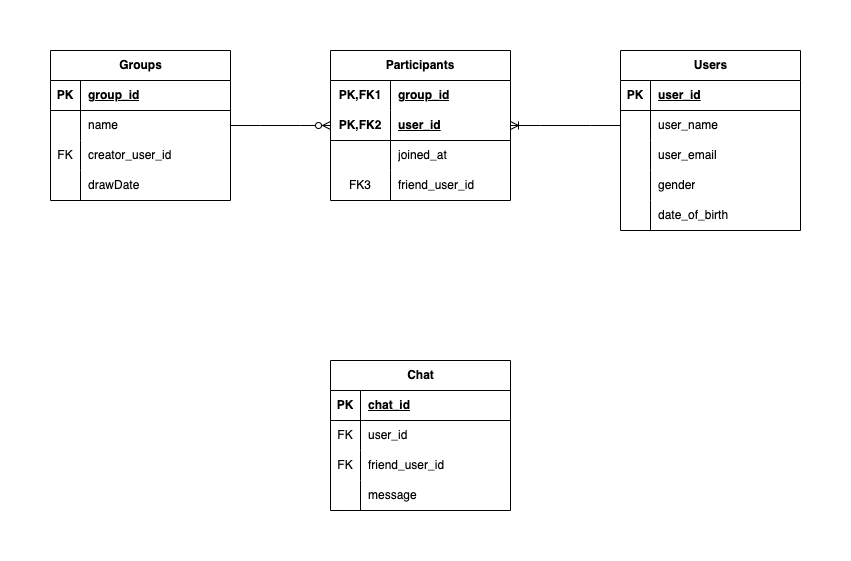

The diagram above was exported from draw.io. Its source (the exported page's mxGraphModel, read from the mxfile embedded in the PNG):
<mxGraphModel dx="1392" dy="807" grid="1" gridSize="10" guides="1" tooltips="1" connect="1" arrows="1" fold="1" page="1" pageScale="1" pageWidth="827" pageHeight="1169" math="0" shadow="0">
  <root>
    <mxCell id="0" />
    <mxCell id="1" parent="0" />
    <mxCell id="FHdLBNzGEckfUEkfjhzs-1" value="Groups" style="shape=table;startSize=30;container=1;collapsible=1;childLayout=tableLayout;fixedRows=1;rowLines=0;fontStyle=1;align=center;resizeLast=1;html=1;" parent="1" vertex="1">
      <mxGeometry x="30" y="160" width="180" height="150" as="geometry" />
    </mxCell>
    <mxCell id="FHdLBNzGEckfUEkfjhzs-2" value="" style="shape=tableRow;horizontal=0;startSize=0;swimlaneHead=0;swimlaneBody=0;fillColor=none;collapsible=0;dropTarget=0;points=[[0,0.5],[1,0.5]];portConstraint=eastwest;top=0;left=0;right=0;bottom=1;" parent="FHdLBNzGEckfUEkfjhzs-1" vertex="1">
      <mxGeometry y="30" width="180" height="30" as="geometry" />
    </mxCell>
    <mxCell id="FHdLBNzGEckfUEkfjhzs-3" value="PK" style="shape=partialRectangle;connectable=0;fillColor=none;top=0;left=0;bottom=0;right=0;fontStyle=1;overflow=hidden;whiteSpace=wrap;html=1;" parent="FHdLBNzGEckfUEkfjhzs-2" vertex="1">
      <mxGeometry width="30" height="30" as="geometry">
        <mxRectangle width="30" height="30" as="alternateBounds" />
      </mxGeometry>
    </mxCell>
    <mxCell id="FHdLBNzGEckfUEkfjhzs-4" value="group_id" style="shape=partialRectangle;connectable=0;fillColor=none;top=0;left=0;bottom=0;right=0;align=left;spacingLeft=6;fontStyle=5;overflow=hidden;whiteSpace=wrap;html=1;" parent="FHdLBNzGEckfUEkfjhzs-2" vertex="1">
      <mxGeometry x="30" width="150" height="30" as="geometry">
        <mxRectangle width="150" height="30" as="alternateBounds" />
      </mxGeometry>
    </mxCell>
    <mxCell id="FHdLBNzGEckfUEkfjhzs-5" value="" style="shape=tableRow;horizontal=0;startSize=0;swimlaneHead=0;swimlaneBody=0;fillColor=none;collapsible=0;dropTarget=0;points=[[0,0.5],[1,0.5]];portConstraint=eastwest;top=0;left=0;right=0;bottom=0;" parent="FHdLBNzGEckfUEkfjhzs-1" vertex="1">
      <mxGeometry y="60" width="180" height="30" as="geometry" />
    </mxCell>
    <mxCell id="FHdLBNzGEckfUEkfjhzs-6" value="" style="shape=partialRectangle;connectable=0;fillColor=none;top=0;left=0;bottom=0;right=0;editable=1;overflow=hidden;whiteSpace=wrap;html=1;" parent="FHdLBNzGEckfUEkfjhzs-5" vertex="1">
      <mxGeometry width="30" height="30" as="geometry">
        <mxRectangle width="30" height="30" as="alternateBounds" />
      </mxGeometry>
    </mxCell>
    <mxCell id="FHdLBNzGEckfUEkfjhzs-7" value="name" style="shape=partialRectangle;connectable=0;fillColor=none;top=0;left=0;bottom=0;right=0;align=left;spacingLeft=6;overflow=hidden;whiteSpace=wrap;html=1;" parent="FHdLBNzGEckfUEkfjhzs-5" vertex="1">
      <mxGeometry x="30" width="150" height="30" as="geometry">
        <mxRectangle width="150" height="30" as="alternateBounds" />
      </mxGeometry>
    </mxCell>
    <mxCell id="FHdLBNzGEckfUEkfjhzs-8" value="" style="shape=tableRow;horizontal=0;startSize=0;swimlaneHead=0;swimlaneBody=0;fillColor=none;collapsible=0;dropTarget=0;points=[[0,0.5],[1,0.5]];portConstraint=eastwest;top=0;left=0;right=0;bottom=0;" parent="FHdLBNzGEckfUEkfjhzs-1" vertex="1">
      <mxGeometry y="90" width="180" height="30" as="geometry" />
    </mxCell>
    <mxCell id="FHdLBNzGEckfUEkfjhzs-9" value="FK" style="shape=partialRectangle;connectable=0;fillColor=none;top=0;left=0;bottom=0;right=0;editable=1;overflow=hidden;whiteSpace=wrap;html=1;" parent="FHdLBNzGEckfUEkfjhzs-8" vertex="1">
      <mxGeometry width="30" height="30" as="geometry">
        <mxRectangle width="30" height="30" as="alternateBounds" />
      </mxGeometry>
    </mxCell>
    <mxCell id="FHdLBNzGEckfUEkfjhzs-10" value="creator_user_id" style="shape=partialRectangle;connectable=0;fillColor=none;top=0;left=0;bottom=0;right=0;align=left;spacingLeft=6;overflow=hidden;whiteSpace=wrap;html=1;" parent="FHdLBNzGEckfUEkfjhzs-8" vertex="1">
      <mxGeometry x="30" width="150" height="30" as="geometry">
        <mxRectangle width="150" height="30" as="alternateBounds" />
      </mxGeometry>
    </mxCell>
    <mxCell id="FHdLBNzGEckfUEkfjhzs-11" value="" style="shape=tableRow;horizontal=0;startSize=0;swimlaneHead=0;swimlaneBody=0;fillColor=none;collapsible=0;dropTarget=0;points=[[0,0.5],[1,0.5]];portConstraint=eastwest;top=0;left=0;right=0;bottom=0;" parent="FHdLBNzGEckfUEkfjhzs-1" vertex="1">
      <mxGeometry y="120" width="180" height="30" as="geometry" />
    </mxCell>
    <mxCell id="FHdLBNzGEckfUEkfjhzs-12" value="" style="shape=partialRectangle;connectable=0;fillColor=none;top=0;left=0;bottom=0;right=0;editable=1;overflow=hidden;whiteSpace=wrap;html=1;" parent="FHdLBNzGEckfUEkfjhzs-11" vertex="1">
      <mxGeometry width="30" height="30" as="geometry">
        <mxRectangle width="30" height="30" as="alternateBounds" />
      </mxGeometry>
    </mxCell>
    <mxCell id="FHdLBNzGEckfUEkfjhzs-13" value="drawDate" style="shape=partialRectangle;connectable=0;fillColor=none;top=0;left=0;bottom=0;right=0;align=left;spacingLeft=6;overflow=hidden;whiteSpace=wrap;html=1;" parent="FHdLBNzGEckfUEkfjhzs-11" vertex="1">
      <mxGeometry x="30" width="150" height="30" as="geometry">
        <mxRectangle width="150" height="30" as="alternateBounds" />
      </mxGeometry>
    </mxCell>
    <mxCell id="FHdLBNzGEckfUEkfjhzs-27" value="" style="edgeStyle=entityRelationEdgeStyle;fontSize=12;html=1;endArrow=ERzeroToMany;endFill=1;rounded=0;exitX=1;exitY=0.5;exitDx=0;exitDy=0;entryX=0;entryY=0.5;entryDx=0;entryDy=0;" parent="1" source="FHdLBNzGEckfUEkfjhzs-5" target="FHdLBNzGEckfUEkfjhzs-46" edge="1">
      <mxGeometry width="100" height="100" relative="1" as="geometry">
        <mxPoint x="270" y="470" as="sourcePoint" />
        <mxPoint x="310" y="235" as="targetPoint" />
      </mxGeometry>
    </mxCell>
    <mxCell id="FHdLBNzGEckfUEkfjhzs-28" value="Users" style="shape=table;startSize=30;container=1;collapsible=1;childLayout=tableLayout;fixedRows=1;rowLines=0;fontStyle=1;align=center;resizeLast=1;html=1;" parent="1" vertex="1">
      <mxGeometry x="600" y="160" width="180" height="180" as="geometry" />
    </mxCell>
    <mxCell id="FHdLBNzGEckfUEkfjhzs-29" value="" style="shape=tableRow;horizontal=0;startSize=0;swimlaneHead=0;swimlaneBody=0;fillColor=none;collapsible=0;dropTarget=0;points=[[0,0.5],[1,0.5]];portConstraint=eastwest;top=0;left=0;right=0;bottom=1;" parent="FHdLBNzGEckfUEkfjhzs-28" vertex="1">
      <mxGeometry y="30" width="180" height="30" as="geometry" />
    </mxCell>
    <mxCell id="FHdLBNzGEckfUEkfjhzs-30" value="PK" style="shape=partialRectangle;connectable=0;fillColor=none;top=0;left=0;bottom=0;right=0;fontStyle=1;overflow=hidden;whiteSpace=wrap;html=1;" parent="FHdLBNzGEckfUEkfjhzs-29" vertex="1">
      <mxGeometry width="30" height="30" as="geometry">
        <mxRectangle width="30" height="30" as="alternateBounds" />
      </mxGeometry>
    </mxCell>
    <mxCell id="FHdLBNzGEckfUEkfjhzs-31" value="user_id" style="shape=partialRectangle;connectable=0;fillColor=none;top=0;left=0;bottom=0;right=0;align=left;spacingLeft=6;fontStyle=5;overflow=hidden;whiteSpace=wrap;html=1;" parent="FHdLBNzGEckfUEkfjhzs-29" vertex="1">
      <mxGeometry x="30" width="150" height="30" as="geometry">
        <mxRectangle width="150" height="30" as="alternateBounds" />
      </mxGeometry>
    </mxCell>
    <mxCell id="FHdLBNzGEckfUEkfjhzs-32" value="" style="shape=tableRow;horizontal=0;startSize=0;swimlaneHead=0;swimlaneBody=0;fillColor=none;collapsible=0;dropTarget=0;points=[[0,0.5],[1,0.5]];portConstraint=eastwest;top=0;left=0;right=0;bottom=0;" parent="FHdLBNzGEckfUEkfjhzs-28" vertex="1">
      <mxGeometry y="60" width="180" height="30" as="geometry" />
    </mxCell>
    <mxCell id="FHdLBNzGEckfUEkfjhzs-33" value="" style="shape=partialRectangle;connectable=0;fillColor=none;top=0;left=0;bottom=0;right=0;editable=1;overflow=hidden;whiteSpace=wrap;html=1;" parent="FHdLBNzGEckfUEkfjhzs-32" vertex="1">
      <mxGeometry width="30" height="30" as="geometry">
        <mxRectangle width="30" height="30" as="alternateBounds" />
      </mxGeometry>
    </mxCell>
    <mxCell id="FHdLBNzGEckfUEkfjhzs-34" value="user_name" style="shape=partialRectangle;connectable=0;fillColor=none;top=0;left=0;bottom=0;right=0;align=left;spacingLeft=6;overflow=hidden;whiteSpace=wrap;html=1;" parent="FHdLBNzGEckfUEkfjhzs-32" vertex="1">
      <mxGeometry x="30" width="150" height="30" as="geometry">
        <mxRectangle width="150" height="30" as="alternateBounds" />
      </mxGeometry>
    </mxCell>
    <mxCell id="FHdLBNzGEckfUEkfjhzs-35" value="" style="shape=tableRow;horizontal=0;startSize=0;swimlaneHead=0;swimlaneBody=0;fillColor=none;collapsible=0;dropTarget=0;points=[[0,0.5],[1,0.5]];portConstraint=eastwest;top=0;left=0;right=0;bottom=0;" parent="FHdLBNzGEckfUEkfjhzs-28" vertex="1">
      <mxGeometry y="90" width="180" height="30" as="geometry" />
    </mxCell>
    <mxCell id="FHdLBNzGEckfUEkfjhzs-36" value="" style="shape=partialRectangle;connectable=0;fillColor=none;top=0;left=0;bottom=0;right=0;editable=1;overflow=hidden;whiteSpace=wrap;html=1;" parent="FHdLBNzGEckfUEkfjhzs-35" vertex="1">
      <mxGeometry width="30" height="30" as="geometry">
        <mxRectangle width="30" height="30" as="alternateBounds" />
      </mxGeometry>
    </mxCell>
    <mxCell id="FHdLBNzGEckfUEkfjhzs-37" value="user_email" style="shape=partialRectangle;connectable=0;fillColor=none;top=0;left=0;bottom=0;right=0;align=left;spacingLeft=6;overflow=hidden;whiteSpace=wrap;html=1;" parent="FHdLBNzGEckfUEkfjhzs-35" vertex="1">
      <mxGeometry x="30" width="150" height="30" as="geometry">
        <mxRectangle width="150" height="30" as="alternateBounds" />
      </mxGeometry>
    </mxCell>
    <mxCell id="FHdLBNzGEckfUEkfjhzs-38" value="" style="shape=tableRow;horizontal=0;startSize=0;swimlaneHead=0;swimlaneBody=0;fillColor=none;collapsible=0;dropTarget=0;points=[[0,0.5],[1,0.5]];portConstraint=eastwest;top=0;left=0;right=0;bottom=0;" parent="FHdLBNzGEckfUEkfjhzs-28" vertex="1">
      <mxGeometry y="120" width="180" height="30" as="geometry" />
    </mxCell>
    <mxCell id="FHdLBNzGEckfUEkfjhzs-39" value="" style="shape=partialRectangle;connectable=0;fillColor=none;top=0;left=0;bottom=0;right=0;editable=1;overflow=hidden;whiteSpace=wrap;html=1;" parent="FHdLBNzGEckfUEkfjhzs-38" vertex="1">
      <mxGeometry width="30" height="30" as="geometry">
        <mxRectangle width="30" height="30" as="alternateBounds" />
      </mxGeometry>
    </mxCell>
    <mxCell id="FHdLBNzGEckfUEkfjhzs-40" value="gender" style="shape=partialRectangle;connectable=0;fillColor=none;top=0;left=0;bottom=0;right=0;align=left;spacingLeft=6;overflow=hidden;whiteSpace=wrap;html=1;" parent="FHdLBNzGEckfUEkfjhzs-38" vertex="1">
      <mxGeometry x="30" width="150" height="30" as="geometry">
        <mxRectangle width="150" height="30" as="alternateBounds" />
      </mxGeometry>
    </mxCell>
    <mxCell id="FHdLBNzGEckfUEkfjhzs-69" value="" style="shape=tableRow;horizontal=0;startSize=0;swimlaneHead=0;swimlaneBody=0;fillColor=none;collapsible=0;dropTarget=0;points=[[0,0.5],[1,0.5]];portConstraint=eastwest;top=0;left=0;right=0;bottom=0;" parent="FHdLBNzGEckfUEkfjhzs-28" vertex="1">
      <mxGeometry y="150" width="180" height="30" as="geometry" />
    </mxCell>
    <mxCell id="FHdLBNzGEckfUEkfjhzs-70" value="" style="shape=partialRectangle;connectable=0;fillColor=none;top=0;left=0;bottom=0;right=0;editable=1;overflow=hidden;whiteSpace=wrap;html=1;" parent="FHdLBNzGEckfUEkfjhzs-69" vertex="1">
      <mxGeometry width="30" height="30" as="geometry">
        <mxRectangle width="30" height="30" as="alternateBounds" />
      </mxGeometry>
    </mxCell>
    <mxCell id="FHdLBNzGEckfUEkfjhzs-71" value="date_of_birth" style="shape=partialRectangle;connectable=0;fillColor=none;top=0;left=0;bottom=0;right=0;align=left;spacingLeft=6;overflow=hidden;whiteSpace=wrap;html=1;" parent="FHdLBNzGEckfUEkfjhzs-69" vertex="1">
      <mxGeometry x="30" width="150" height="30" as="geometry">
        <mxRectangle width="150" height="30" as="alternateBounds" />
      </mxGeometry>
    </mxCell>
    <mxCell id="FHdLBNzGEckfUEkfjhzs-42" value="Participants" style="shape=table;startSize=30;container=1;collapsible=1;childLayout=tableLayout;fixedRows=1;rowLines=0;fontStyle=1;align=center;resizeLast=1;html=1;whiteSpace=wrap;" parent="1" vertex="1">
      <mxGeometry x="310" y="160" width="180" height="150" as="geometry" />
    </mxCell>
    <mxCell id="FHdLBNzGEckfUEkfjhzs-43" value="" style="shape=tableRow;horizontal=0;startSize=0;swimlaneHead=0;swimlaneBody=0;fillColor=none;collapsible=0;dropTarget=0;points=[[0,0.5],[1,0.5]];portConstraint=eastwest;top=0;left=0;right=0;bottom=0;html=1;" parent="FHdLBNzGEckfUEkfjhzs-42" vertex="1">
      <mxGeometry y="30" width="180" height="30" as="geometry" />
    </mxCell>
    <mxCell id="FHdLBNzGEckfUEkfjhzs-44" value="PK,FK1" style="shape=partialRectangle;connectable=0;fillColor=none;top=0;left=0;bottom=0;right=0;fontStyle=1;overflow=hidden;html=1;whiteSpace=wrap;" parent="FHdLBNzGEckfUEkfjhzs-43" vertex="1">
      <mxGeometry width="60" height="30" as="geometry">
        <mxRectangle width="60" height="30" as="alternateBounds" />
      </mxGeometry>
    </mxCell>
    <mxCell id="FHdLBNzGEckfUEkfjhzs-45" value="group_id" style="shape=partialRectangle;connectable=0;fillColor=none;top=0;left=0;bottom=0;right=0;align=left;spacingLeft=6;fontStyle=5;overflow=hidden;html=1;whiteSpace=wrap;" parent="FHdLBNzGEckfUEkfjhzs-43" vertex="1">
      <mxGeometry x="60" width="120" height="30" as="geometry">
        <mxRectangle width="120" height="30" as="alternateBounds" />
      </mxGeometry>
    </mxCell>
    <mxCell id="FHdLBNzGEckfUEkfjhzs-46" value="" style="shape=tableRow;horizontal=0;startSize=0;swimlaneHead=0;swimlaneBody=0;fillColor=none;collapsible=0;dropTarget=0;points=[[0,0.5],[1,0.5]];portConstraint=eastwest;top=0;left=0;right=0;bottom=1;html=1;" parent="FHdLBNzGEckfUEkfjhzs-42" vertex="1">
      <mxGeometry y="60" width="180" height="30" as="geometry" />
    </mxCell>
    <mxCell id="FHdLBNzGEckfUEkfjhzs-47" value="PK,FK2" style="shape=partialRectangle;connectable=0;fillColor=none;top=0;left=0;bottom=0;right=0;fontStyle=1;overflow=hidden;html=1;whiteSpace=wrap;" parent="FHdLBNzGEckfUEkfjhzs-46" vertex="1">
      <mxGeometry width="60" height="30" as="geometry">
        <mxRectangle width="60" height="30" as="alternateBounds" />
      </mxGeometry>
    </mxCell>
    <mxCell id="FHdLBNzGEckfUEkfjhzs-48" value="user_id" style="shape=partialRectangle;connectable=0;fillColor=none;top=0;left=0;bottom=0;right=0;align=left;spacingLeft=6;fontStyle=5;overflow=hidden;html=1;whiteSpace=wrap;" parent="FHdLBNzGEckfUEkfjhzs-46" vertex="1">
      <mxGeometry x="60" width="120" height="30" as="geometry">
        <mxRectangle width="120" height="30" as="alternateBounds" />
      </mxGeometry>
    </mxCell>
    <mxCell id="FHdLBNzGEckfUEkfjhzs-49" value="" style="shape=tableRow;horizontal=0;startSize=0;swimlaneHead=0;swimlaneBody=0;fillColor=none;collapsible=0;dropTarget=0;points=[[0,0.5],[1,0.5]];portConstraint=eastwest;top=0;left=0;right=0;bottom=0;html=1;" parent="FHdLBNzGEckfUEkfjhzs-42" vertex="1">
      <mxGeometry y="90" width="180" height="30" as="geometry" />
    </mxCell>
    <mxCell id="FHdLBNzGEckfUEkfjhzs-50" value="" style="shape=partialRectangle;connectable=0;fillColor=none;top=0;left=0;bottom=0;right=0;editable=1;overflow=hidden;html=1;whiteSpace=wrap;" parent="FHdLBNzGEckfUEkfjhzs-49" vertex="1">
      <mxGeometry width="60" height="30" as="geometry">
        <mxRectangle width="60" height="30" as="alternateBounds" />
      </mxGeometry>
    </mxCell>
    <mxCell id="FHdLBNzGEckfUEkfjhzs-51" value="joined_at" style="shape=partialRectangle;connectable=0;fillColor=none;top=0;left=0;bottom=0;right=0;align=left;spacingLeft=6;overflow=hidden;html=1;whiteSpace=wrap;" parent="FHdLBNzGEckfUEkfjhzs-49" vertex="1">
      <mxGeometry x="60" width="120" height="30" as="geometry">
        <mxRectangle width="120" height="30" as="alternateBounds" />
      </mxGeometry>
    </mxCell>
    <mxCell id="FHdLBNzGEckfUEkfjhzs-52" value="" style="shape=tableRow;horizontal=0;startSize=0;swimlaneHead=0;swimlaneBody=0;fillColor=none;collapsible=0;dropTarget=0;points=[[0,0.5],[1,0.5]];portConstraint=eastwest;top=0;left=0;right=0;bottom=0;html=1;" parent="FHdLBNzGEckfUEkfjhzs-42" vertex="1">
      <mxGeometry y="120" width="180" height="30" as="geometry" />
    </mxCell>
    <mxCell id="FHdLBNzGEckfUEkfjhzs-53" value="FK3" style="shape=partialRectangle;connectable=0;fillColor=none;top=0;left=0;bottom=0;right=0;editable=1;overflow=hidden;html=1;whiteSpace=wrap;" parent="FHdLBNzGEckfUEkfjhzs-52" vertex="1">
      <mxGeometry width="60" height="30" as="geometry">
        <mxRectangle width="60" height="30" as="alternateBounds" />
      </mxGeometry>
    </mxCell>
    <mxCell id="FHdLBNzGEckfUEkfjhzs-54" value="friend_user_id" style="shape=partialRectangle;connectable=0;fillColor=none;top=0;left=0;bottom=0;right=0;align=left;spacingLeft=6;overflow=hidden;html=1;whiteSpace=wrap;" parent="FHdLBNzGEckfUEkfjhzs-52" vertex="1">
      <mxGeometry x="60" width="120" height="30" as="geometry">
        <mxRectangle width="120" height="30" as="alternateBounds" />
      </mxGeometry>
    </mxCell>
    <mxCell id="FHdLBNzGEckfUEkfjhzs-55" value="" style="edgeStyle=entityRelationEdgeStyle;fontSize=12;html=1;endArrow=ERoneToMany;rounded=0;entryX=1;entryY=0.5;entryDx=0;entryDy=0;exitX=0;exitY=0.5;exitDx=0;exitDy=0;" parent="1" source="FHdLBNzGEckfUEkfjhzs-32" target="FHdLBNzGEckfUEkfjhzs-46" edge="1">
      <mxGeometry width="100" height="100" relative="1" as="geometry">
        <mxPoint x="270" y="470" as="sourcePoint" />
        <mxPoint x="370" y="370" as="targetPoint" />
      </mxGeometry>
    </mxCell>
    <mxCell id="FHdLBNzGEckfUEkfjhzs-56" value="Chat" style="shape=table;startSize=30;container=1;collapsible=1;childLayout=tableLayout;fixedRows=1;rowLines=0;fontStyle=1;align=center;resizeLast=1;html=1;" parent="1" vertex="1">
      <mxGeometry x="310" y="470" width="180" height="150" as="geometry" />
    </mxCell>
    <mxCell id="FHdLBNzGEckfUEkfjhzs-57" value="" style="shape=tableRow;horizontal=0;startSize=0;swimlaneHead=0;swimlaneBody=0;fillColor=none;collapsible=0;dropTarget=0;points=[[0,0.5],[1,0.5]];portConstraint=eastwest;top=0;left=0;right=0;bottom=1;" parent="FHdLBNzGEckfUEkfjhzs-56" vertex="1">
      <mxGeometry y="30" width="180" height="30" as="geometry" />
    </mxCell>
    <mxCell id="FHdLBNzGEckfUEkfjhzs-58" value="PK" style="shape=partialRectangle;connectable=0;fillColor=none;top=0;left=0;bottom=0;right=0;fontStyle=1;overflow=hidden;whiteSpace=wrap;html=1;" parent="FHdLBNzGEckfUEkfjhzs-57" vertex="1">
      <mxGeometry width="30" height="30" as="geometry">
        <mxRectangle width="30" height="30" as="alternateBounds" />
      </mxGeometry>
    </mxCell>
    <mxCell id="FHdLBNzGEckfUEkfjhzs-59" value="chat_id" style="shape=partialRectangle;connectable=0;fillColor=none;top=0;left=0;bottom=0;right=0;align=left;spacingLeft=6;fontStyle=5;overflow=hidden;whiteSpace=wrap;html=1;" parent="FHdLBNzGEckfUEkfjhzs-57" vertex="1">
      <mxGeometry x="30" width="150" height="30" as="geometry">
        <mxRectangle width="150" height="30" as="alternateBounds" />
      </mxGeometry>
    </mxCell>
    <mxCell id="FHdLBNzGEckfUEkfjhzs-60" value="" style="shape=tableRow;horizontal=0;startSize=0;swimlaneHead=0;swimlaneBody=0;fillColor=none;collapsible=0;dropTarget=0;points=[[0,0.5],[1,0.5]];portConstraint=eastwest;top=0;left=0;right=0;bottom=0;" parent="FHdLBNzGEckfUEkfjhzs-56" vertex="1">
      <mxGeometry y="60" width="180" height="30" as="geometry" />
    </mxCell>
    <mxCell id="FHdLBNzGEckfUEkfjhzs-61" value="FK" style="shape=partialRectangle;connectable=0;fillColor=none;top=0;left=0;bottom=0;right=0;editable=1;overflow=hidden;whiteSpace=wrap;html=1;" parent="FHdLBNzGEckfUEkfjhzs-60" vertex="1">
      <mxGeometry width="30" height="30" as="geometry">
        <mxRectangle width="30" height="30" as="alternateBounds" />
      </mxGeometry>
    </mxCell>
    <mxCell id="FHdLBNzGEckfUEkfjhzs-62" value="user_id" style="shape=partialRectangle;connectable=0;fillColor=none;top=0;left=0;bottom=0;right=0;align=left;spacingLeft=6;overflow=hidden;whiteSpace=wrap;html=1;" parent="FHdLBNzGEckfUEkfjhzs-60" vertex="1">
      <mxGeometry x="30" width="150" height="30" as="geometry">
        <mxRectangle width="150" height="30" as="alternateBounds" />
      </mxGeometry>
    </mxCell>
    <mxCell id="FHdLBNzGEckfUEkfjhzs-63" value="" style="shape=tableRow;horizontal=0;startSize=0;swimlaneHead=0;swimlaneBody=0;fillColor=none;collapsible=0;dropTarget=0;points=[[0,0.5],[1,0.5]];portConstraint=eastwest;top=0;left=0;right=0;bottom=0;" parent="FHdLBNzGEckfUEkfjhzs-56" vertex="1">
      <mxGeometry y="90" width="180" height="30" as="geometry" />
    </mxCell>
    <mxCell id="FHdLBNzGEckfUEkfjhzs-64" value="FK" style="shape=partialRectangle;connectable=0;fillColor=none;top=0;left=0;bottom=0;right=0;editable=1;overflow=hidden;whiteSpace=wrap;html=1;" parent="FHdLBNzGEckfUEkfjhzs-63" vertex="1">
      <mxGeometry width="30" height="30" as="geometry">
        <mxRectangle width="30" height="30" as="alternateBounds" />
      </mxGeometry>
    </mxCell>
    <mxCell id="FHdLBNzGEckfUEkfjhzs-65" value="friend_user_id" style="shape=partialRectangle;connectable=0;fillColor=none;top=0;left=0;bottom=0;right=0;align=left;spacingLeft=6;overflow=hidden;whiteSpace=wrap;html=1;" parent="FHdLBNzGEckfUEkfjhzs-63" vertex="1">
      <mxGeometry x="30" width="150" height="30" as="geometry">
        <mxRectangle width="150" height="30" as="alternateBounds" />
      </mxGeometry>
    </mxCell>
    <mxCell id="FHdLBNzGEckfUEkfjhzs-66" value="" style="shape=tableRow;horizontal=0;startSize=0;swimlaneHead=0;swimlaneBody=0;fillColor=none;collapsible=0;dropTarget=0;points=[[0,0.5],[1,0.5]];portConstraint=eastwest;top=0;left=0;right=0;bottom=0;" parent="FHdLBNzGEckfUEkfjhzs-56" vertex="1">
      <mxGeometry y="120" width="180" height="30" as="geometry" />
    </mxCell>
    <mxCell id="FHdLBNzGEckfUEkfjhzs-67" value="" style="shape=partialRectangle;connectable=0;fillColor=none;top=0;left=0;bottom=0;right=0;editable=1;overflow=hidden;whiteSpace=wrap;html=1;" parent="FHdLBNzGEckfUEkfjhzs-66" vertex="1">
      <mxGeometry width="30" height="30" as="geometry">
        <mxRectangle width="30" height="30" as="alternateBounds" />
      </mxGeometry>
    </mxCell>
    <mxCell id="FHdLBNzGEckfUEkfjhzs-68" value="message" style="shape=partialRectangle;connectable=0;fillColor=none;top=0;left=0;bottom=0;right=0;align=left;spacingLeft=6;overflow=hidden;whiteSpace=wrap;html=1;" parent="FHdLBNzGEckfUEkfjhzs-66" vertex="1">
      <mxGeometry x="30" width="150" height="30" as="geometry">
        <mxRectangle width="150" height="30" as="alternateBounds" />
      </mxGeometry>
    </mxCell>
  </root>
</mxGraphModel>